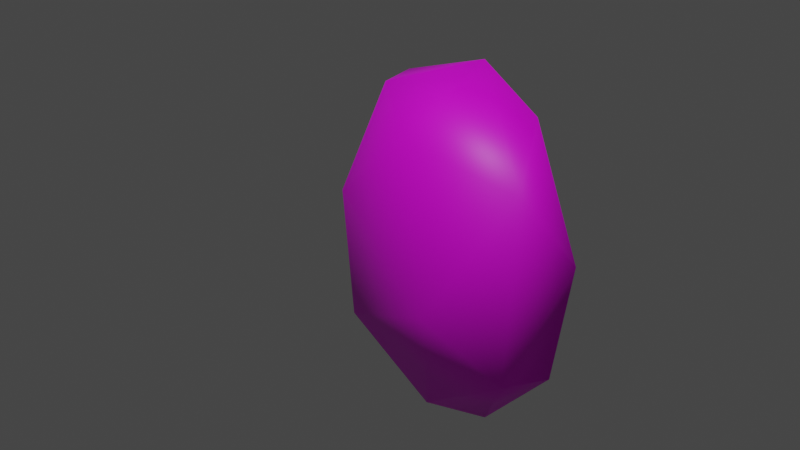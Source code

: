 # Source: Shield1.blend  (saved by Blender 2.83.19; exported with 4.5.12 LTS)
import bpy
from mathutils import Matrix  # noqa: F401  (used for matrix-valued properties, if any)

bpy.ops.wm.read_factory_settings(use_empty=True)
scene = bpy.context.scene
scene.name = 'Scene'

# ---- collections
col_collection = bpy.data.collections.new('Collection'); scene.collection.children.link(col_collection)

# ---- images (referenced by path relative to the original .blend; pixels are not part of the script)
import os
ASSET_DIR = os.environ.get("B2B_ASSET_DIR", "")  # directory of the original .blend (textures are referenced by path, not embedded)
HERE = os.path.dirname(os.path.abspath(__file__))  # packed textures are extracted next to this script under _unpacked/

def load_image(name, relpath, width, height, colorspace="sRGB"):
    """Load a texture the original file referenced (path relative to the .blend, or extracted next to this script)."""
    p = next((c for c in (os.path.join(HERE, relpath), os.path.join(ASSET_DIR, relpath)) if relpath and os.path.exists(c)), "")
    if p:
        img = bpy.data.images.load(p, check_existing=True)
        img.name = name
    else:  # same state as the original file: an image datablock whose file is absent (Cycles renders it pink)
        img = bpy.data.images.new(name, width, height)
        img.source = "FILE"
        img.filepath = "//" + (relpath or name)
    img.colorspace_settings.name = colorspace
    return img
img_shieldtexture = load_image('ShieldTexture', 'Textures/Shield1Texture.png', 1024, 1024, 'sRGB')

# ---- materials (node trees are filled in below, after node groups)
mat_material_001 = bpy.data.materials.new('Material.001')
mat_material_001.use_transparent_shadow = False

# ---- material node trees
mat_material_001.use_nodes = True; mat_material_001.node_tree.nodes.clear()
_N = mat_material_001.node_tree.nodes; _L = mat_material_001.node_tree.links
n0 = _N.new('ShaderNodeBsdfPrincipled'); n0.name = 'Principled BSDF'; n0.location = (-46, 404)
n0.distribution = 'GGX'
n0.subsurface_method = 'BURLEY'
n0.inputs[3].default_value = 1.45
n0.inputs[27].default_value = (0.0, 0.0, 0.0, 1.0)
n0.inputs[28].default_value = 1.0
n1 = _N.new('ShaderNodeOutputMaterial'); n1.name = 'Material Output'; n1.location = (244, 404)
n2 = _N.new('ShaderNodeTexImage'); n2.name = 'Image Texture'; n2.location = (-380, 337)
n2.image = img_shieldtexture
_L.new(n0.outputs[0], n1.inputs[0])
_L.new(n2.outputs[0], n0.inputs[0])
n1.is_active_output = True

# ---- world
world_world = bpy.data.worlds.new('World'); scene.world = world_world
world_world.use_nodes = True; world_world.node_tree.nodes.clear()
_N = world_world.node_tree.nodes; _L = world_world.node_tree.links
n0 = _N.new('ShaderNodeOutputWorld'); n0.name = 'World Output'; n0.location = (300, 300)
n1 = _N.new('ShaderNodeBackground'); n1.name = 'Background'; n1.location = (10, 300)
n1.inputs[0].default_value = (0.05088, 0.05088, 0.05088, 1.0)
_L.new(n1.outputs[0], n0.inputs[0])
n0.is_active_output = True
world_world.color = (0.05088, 0.05088, 0.05088)
world_world.use_sun_shadow = False
world_world.sun_shadow_jitter_overblur = 0.0

# ---- cameras
cam_camera = bpy.data.cameras.new('Camera')
cam_camera.clip_end = 100.0
cam_camera.ortho_scale = 7.314

# ---- lights
light_light = bpy.data.lights.new('Light', 'POINT')
light_light.transmission_factor = 0.0
light_light.energy = 1000.0
light_light.shadow_soft_size = 0.1
light_light.shadow_maximum_resolution = 0.006
light_light.use_absolute_resolution = True

# ---- meshes
me_sphere_001 = bpy.data.meshes.new('Sphere.001')
me_sphere_001.from_pydata([(0.8444, 0.001625, -0.5704), (0.3, 0.002464, -0.9847), (0.8502, -0.225, 0.4101), (0.2405, -0.0004573, 1.014), (-0.4987, 0.002135, 0.898), (-1.024, -0.004759, 0.2715), (-0.9893, -0.003098, -0.2961), (-0.6335, -0.0005519, -0.846), (-0.02668, -0.1745, -0.9707), (-0.3355, -0.258, 0.8581), (-0.5054, -0.3779, -0.5268), (-0.5214, -0.4385, 0.2243), (0.1296, -0.4269, 0.5947), (0.3918, -0.4828, -0.292), (0.07168, -0.4177, 0.2926), (0.07249, -0.4254, 0.1475), (0.06626, -0.2068, 0.2513), (0.06677, -0.2901, 0.188), (0.06626, -0.2104, -4.928e-06), (0.06677, -0.2937, -4.928e-06), (0.07168, -0.4199, -0.2928), (0.07249, -0.4257, -0.1475), (0.06626, -0.2068, -0.2513), (0.06677, -0.2901, -0.188), (-0.07168, -0.4177, 0.2926), (-0.07249, -0.4254, 0.1475), (0.0, -0.4264, 0.2914), (0.0, -0.4347, 0.1462), (-0.06626, -0.2068, 0.2513), (-0.06677, -0.2901, 0.188), (0.0, -0.2901, 0.188), (0.0, -0.2068, 0.2513), (-0.06626, -0.2104, -4.928e-06), (-0.06677, -0.2937, -4.928e-06), (-0.07168, -0.4199, -0.2928), (-0.07249, -0.4257, -0.1475), (0.0, -0.4286, -0.2914), (0.0, -0.435, -0.1461), (-0.06626, -0.2068, -0.2513), (-0.06677, -0.2901, -0.188), (0.0, -0.2901, -0.188), (0.0, -0.2068, -0.2513), (0.0, -0.2937, -4.928e-06), (0.6833, 0.005822, 0.7623), (1.011, 0.005992, 0.06838), (0.7176, -0.2076, -0.6182), (0.6753, 0.01013, 0.7557), (1.001, 0.009391, 0.06714), (0.8416, -0.2178, 0.4061), (0.8362, 0.005305, -0.5647), (0.7109, -0.2007, -0.6125), (0.2971, 0.003742, -0.9734), (-0.02606, -0.1686, -0.96), (0.2394, 0.005073, 1.005), (0.1281, -0.4173, 0.5905), (0.3893, -0.4726, -0.2902), (-0.5172, -0.4287, 0.223), (-0.3323, -0.2505, 0.8503), (-1.017, 0.00243, 0.2687), (-0.4941, 0.006361, 0.8894), (-0.6284, 0.002863, -0.8363), (-0.9825, 0.004144, -0.2936), (-0.5011, -0.3686, -0.5232)], [], [(43, 2, 44), (0, 44, 45), (44, 2, 45), (1, 45, 8), (3, 2, 43), (3, 12, 2), (45, 13, 8), (13, 12, 11), (9, 4, 5), (1, 8, 7), (7, 10, 6), (11, 9, 5), (10, 11, 5), (8, 10, 7), (1, 0, 45), (45, 2, 13), (2, 12, 13), (3, 9, 12), (8, 13, 10), (6, 10, 5), (9, 3, 4), (11, 12, 9), (10, 13, 11), (15, 27, 26, 14), (30, 17, 19, 42), (14, 26, 31, 16), (15, 14, 16, 17), (27, 15, 17, 30), (17, 16, 18, 19), (21, 37, 36, 20), (40, 23, 19, 42), (20, 36, 41, 22), (21, 20, 22, 23), (37, 21, 23, 40), (23, 22, 18, 19), (22, 41, 31, 16, 18), (25, 24, 26, 27), (30, 42, 33, 29), (24, 28, 31, 26), (25, 29, 28, 24), (27, 30, 29, 25), (29, 33, 32, 28), (35, 34, 36, 37), (40, 42, 33, 39), (34, 38, 41, 36), (35, 39, 38, 34), (37, 40, 39, 35), (39, 33, 32, 38), (38, 32, 28, 31, 41), (46, 47, 48), (49, 50, 47), (47, 50, 48), (51, 52, 50), (53, 46, 48), (53, 48, 54), (50, 52, 55), (55, 56, 54), (57, 58, 59), (51, 60, 52), (60, 61, 62), (56, 58, 57), (62, 58, 56), (52, 60, 62), (51, 50, 49), (50, 55, 48), (48, 55, 54), (53, 54, 57), (52, 62, 55), (61, 58, 62), (57, 59, 53), (56, 57, 54), (62, 56, 55), (4, 3, 53, 59), (43, 44, 47, 46), (3, 43, 46, 53), (0, 1, 51, 49), (1, 7, 60, 51), (5, 4, 59, 58), (6, 5, 58, 61), (7, 6, 61, 60), (44, 0, 49, 47)])
me_sphere_001.polygons.foreach_set('use_smooth', [True] * 81)
_uv = me_sphere_001.uv_layers.new(name='UVMap')
_uv.uv.foreach_set('vector', [0.01357, 0.3744, 0.107, 0.4858, 0.08951, 0.6282, 0.2885, 0.7561, 0.08951, 0.6282, 0.336, 0.6987, 0.08951, 0.6282, 0.107, 0.4858, 0.336, 0.6987, 0.5194, 0.7444, 0.336, 0.6987, 0.573, 0.6382, 0.04725, 0.1738, 0.107, 0.4858, 0.01357, 0.3744, 0.04725, 0.1738, 0.2376, 0.2941, 0.107, 0.4858, 0.336, 0.6987, 0.3565, 0.5355, 0.573, 0.6382, 0.3565, 0.5355, 0.2376, 0.2941, 0.4663, 0.2512, 0.2862, 0.1225, 0.3053, 0.01519, 0.6475, 0.05372, 0.5194, 0.7444, 0.573, 0.6382, 0.7722, 0.5419, 0.7722, 0.5419, 0.6128, 0.4413, 0.7706, 0.2619, 0.4663, 0.2512, 0.2862, 0.1225, 0.6475, 0.05372, 0.6128, 0.4413, 0.4663, 0.2512, 0.6475, 0.05372, 0.573, 0.6382, 0.6128, 0.4413, 0.7722, 0.5419, 0.5194, 0.7444, 0.2885, 0.7561, 0.336, 0.6987, 0.336, 0.6987, 0.107, 0.4858, 0.3565, 0.5355, 0.107, 0.4858, 0.2376, 0.2941, 0.3565, 0.5355, 0.04725, 0.1738, 0.2862, 0.1225, 0.2376, 0.2941, 0.573, 0.6382, 0.3565, 0.5355, 0.6128, 0.4413, 0.7706, 0.2619, 0.6128, 0.4413, 0.6475, 0.05372, 0.2862, 0.1225, 0.04725, 0.1738, 0.3053, 0.01519, 0.4663, 0.2512, 0.2376, 0.2941, 0.2862, 0.1225, 0.6128, 0.4413, 0.3565, 0.5355, 0.4663, 0.2512, 0.2206, 0.4356, 0.1966, 0.4356, 0.1966, 0.4837, 0.2206, 0.4837, 0.1966, 0.4356, 0.2206, 0.4356, 0.2206, 0.4356, 0.1966, 0.4356, 0.2206, 0.4837, 0.1966, 0.4837, 0.1966, 0.4837, 0.2206, 0.4837, 0.2206, 0.4356, 0.2206, 0.4837, 0.2206, 0.4837, 0.2206, 0.4356, 0.1966, 0.4356, 0.2206, 0.4356, 0.2206, 0.4356, 0.1966, 0.4356, 0.2206, 0.4356, 0.2206, 0.4837, 0.2206, 0.4837, 0.2206, 0.4356, 0.2206, 0.4356, 0.1966, 0.4356, 0.1966, 0.4837, 0.2206, 0.4837, 0.1966, 0.4356, 0.2206, 0.4356, 0.2206, 0.4356, 0.1966, 0.4356, 0.2206, 0.4837, 0.1966, 0.4837, 0.1966, 0.4837, 0.2206, 0.4837, 0.2206, 0.4356, 0.2206, 0.4837, 0.2206, 0.4837, 0.2206, 0.4356, 0.1966, 0.4356, 0.2206, 0.4356, 0.2206, 0.4356, 0.1966, 0.4356, 0.2206, 0.4356, 0.2206, 0.4837, 0.2206, 0.4837, 0.2206, 0.4356, 0.2206, 0.4837, 0.1966, 0.4837, 0.1966, 0.4837, 0.2206, 0.4837, 0.2206, 0.4837, 0.2206, 0.4356, 0.2206, 0.4837, 0.1966, 0.4837, 0.1966, 0.4356, 0.1966, 0.4356, 0.1966, 0.4356, 0.2206, 0.4356, 0.2206, 0.4356, 0.2206, 0.4837, 0.2206, 0.4837, 0.1966, 0.4837, 0.1966, 0.4837, 0.2206, 0.4356, 0.2206, 0.4356, 0.2206, 0.4837, 0.2206, 0.4837, 0.1966, 0.4356, 0.1966, 0.4356, 0.2206, 0.4356, 0.2206, 0.4356, 0.2206, 0.4356, 0.2206, 0.4356, 0.2206, 0.4837, 0.2206, 0.4837, 0.2206, 0.4356, 0.2206, 0.4837, 0.1966, 0.4837, 0.1966, 0.4356, 0.1966, 0.4356, 0.1966, 0.4356, 0.2206, 0.4356, 0.2206, 0.4356, 0.2206, 0.4837, 0.2206, 0.4837, 0.1966, 0.4837, 0.1966, 0.4837, 0.2206, 0.4356, 0.2206, 0.4356, 0.2206, 0.4837, 0.2206, 0.4837, 0.1966, 0.4356, 0.1966, 0.4356, 0.2206, 0.4356, 0.2206, 0.4356, 0.2206, 0.4356, 0.2206, 0.4356, 0.2206, 0.4837, 0.2206, 0.4837, 0.2206, 0.4837, 0.2206, 0.4837, 0.2206, 0.4837, 0.1966, 0.4837, 0.1966, 0.4837, 0.6364, 0.862, 0.6593, 0.7914, 0.6654, 0.8309, 0.7151, 0.7529, 0.7294, 0.7705, 0.6593, 0.7914, 0.6593, 0.7914, 0.7294, 0.7705, 0.6654, 0.8309, 0.7818, 0.7573, 0.7966, 0.7881, 0.7294, 0.7705, 0.6438, 0.9195, 0.6364, 0.862, 0.6654, 0.8309, 0.6438, 0.9195, 0.6654, 0.8309, 0.7013, 0.8849, 0.7294, 0.7705, 0.7966, 0.7881, 0.7352, 0.8168, 0.7352, 0.8168, 0.7659, 0.8975, 0.7013, 0.8849, 0.7146, 0.9335, 0.8181, 0.9559, 0.7189, 0.9674, 0.7818, 0.7573, 0.8534, 0.8153, 0.7966, 0.7881, 0.8534, 0.8153, 0.8534, 0.8956, 0.8079, 0.8437, 0.7659, 0.8975, 0.8181, 0.9559, 0.7146, 0.9335, 0.8079, 0.8437, 0.8181, 0.9559, 0.7659, 0.8975, 0.7966, 0.7881, 0.8534, 0.8153, 0.8079, 0.8437, 0.7818, 0.7573, 0.7294, 0.7705, 0.7151, 0.7529, 0.7294, 0.7705, 0.7352, 0.8168, 0.6654, 0.8309, 0.6654, 0.8309, 0.7352, 0.8168, 0.7013, 0.8849, 0.6438, 0.9195, 0.7013, 0.8849, 0.7146, 0.9335, 0.7966, 0.7881, 0.8079, 0.8437, 0.7352, 0.8168, 0.8534, 0.8956, 0.8181, 0.9559, 0.8079, 0.8437, 0.7146, 0.9335, 0.7189, 0.9674, 0.6438, 0.9195, 0.7659, 0.8975, 0.7146, 0.9335, 0.7013, 0.8849, 0.8079, 0.8437, 0.7659, 0.8975, 0.7352, 0.8168, 0.3053, 0.01519, 0.04725, 0.1738, 0.04725, 0.1738, 0.3053, 0.01519, 0.01357, 0.3744, 0.08951, 0.6282, 0.08951, 0.6282, 0.01357, 0.3744, 0.04725, 0.1738, 0.01357, 0.3744, 0.01357, 0.3744, 0.04725, 0.1738, 0.2885, 0.7561, 0.5194, 0.7444, 0.5194, 0.7444, 0.2885, 0.7561, 0.5194, 0.7444, 0.7722, 0.5419, 0.7722, 0.5419, 0.5194, 0.7444, 0.6475, 0.05372, 0.3053, 0.01519, 0.3053, 0.01519, 0.6475, 0.05372, 0.7706, 0.2619, 0.6475, 0.05372, 0.6475, 0.05372, 0.7706, 0.2619, 0.7722, 0.5419, 0.7706, 0.2619, 0.7706, 0.2619, 0.7722, 0.5419, 0.08951, 0.6282, 0.2885, 0.7561, 0.2885, 0.7561, 0.08951, 0.6282])
_uv.active_render = True
_uv = me_sphere_001.uv_layers.new(name='UVMap.001')
_uv.uv.foreach_set('vector', [0.827, 0.8588, 0.7345, 0.7087, 0.827, 0.5631, 0.8253, 0.3082, 0.827, 0.5631, 0.7415, 0.2934, 0.827, 0.5631, 0.7345, 0.7087, 0.7415, 0.2934, 0.5901, 0.007309, 0.7345, 0.1834, 0.4573, 0.0, 0.4644, 0.8163, 0.7345, 0.6085, 0.6532, 0.7372, 0.4644, 0.8163, 0.4363, 0.6503, 0.7345, 0.6085, 0.7345, 0.1834, 0.5849, 0.3053, 0.4573, 0.0, 0.5849, 0.3053, 0.4363, 0.6503, 0.1964, 0.4656, 1.0, 0.7816, 0.898, 0.7543, 1.0, 0.5185, 0.898, 0.903, 0.827, 0.769, 0.898, 0.5185, 0.9777, 0.5185, 0.827, 0.3866, 0.9777, 0.2934, 0.1964, 0.4656, 0.2403, 0.7285, 0.0, 0.4477, 0.2419, 0.1599, 0.1964, 0.4656, 0.0, 0.4477, 0.4573, 0.0, 0.2419, 0.1599, 0.2121, 0.01431, 0.981, 0.7816, 0.981, 1.0, 0.898, 0.9461, 0.7345, 0.1834, 0.7345, 0.6085, 0.5849, 0.3053, 0.7345, 0.6085, 0.4363, 0.6503, 0.5849, 0.3053, 0.7345, 0.2934, 0.8988, 0.0928, 0.9204, 0.2934, 0.4573, 0.0, 0.5849, 0.3053, 0.2419, 0.1599, 0.04272, 0.2189, 0.2419, 0.1599, 0.0, 0.4477, 0.8988, 0.0928, 0.7345, 0.2934, 0.815, 0.0, 0.1964, 0.4656, 0.4363, 0.6503, 0.2403, 0.7285, 0.2419, 0.1599, 0.5849, 0.3053, 0.1964, 0.4656, 0.6281, 0.8169, 0.6571, 0.8163, 0.6571, 0.8759, 0.6284, 0.8765, 0.4898, 0.8163, 0.5165, 0.8163, 0.5165, 0.8934, 0.4898, 0.8934, 0.4056, 0.8199, 0.4343, 0.8163, 0.4337, 0.9057, 0.4072, 0.9057, 0.08711, 0.8759, 0.08936, 0.8163, 0.1741, 0.832, 0.1411, 0.8585, 0.7636, 0.8588, 0.7926, 0.8626, 0.7907, 0.9189, 0.764, 0.9189, 0.1411, 0.8585, 0.1741, 0.832, 0.1741, 0.9351, 0.1407, 0.9356, 0.57, 0.8171, 0.5991, 0.8163, 0.5992, 0.8759, 0.5704, 0.8767, 0.5433, 0.8163, 0.57, 0.8163, 0.57, 0.8934, 0.5433, 0.8934, 0.3482, 0.8199, 0.3769, 0.8163, 0.3773, 0.9079, 0.3507, 0.9079, 0.1741, 0.8756, 0.1756, 0.8163, 0.2612, 0.8321, 0.2282, 0.8585, 0.6281, 0.9062, 0.6318, 0.8765, 0.6853, 0.8795, 0.6853, 0.9069, 0.2282, 0.8585, 0.2612, 0.8321, 0.2612, 0.9349, 0.2278, 0.9353, 0.9735, 0.2062, 0.947, 0.2062, 0.947, 6.115e-09, 0.9735, 6.115e-09, 0.9735, 0.1031, 0.6862, 0.8169, 0.6859, 0.8765, 0.6571, 0.8759, 0.6571, 0.8163, 0.4898, 0.8163, 0.4898, 0.8934, 0.463, 0.8934, 0.463, 0.8163, 0.463, 0.8199, 0.4603, 0.9057, 0.4337, 0.9057, 0.4343, 0.8163, 0.2612, 0.876, 0.3152, 0.8931, 0.3482, 0.9195, 0.2634, 0.9353, 0.7636, 0.8588, 0.764, 0.9189, 0.7373, 0.9189, 0.7345, 0.8626, 0.3152, 0.8931, 0.3148, 0.8163, 0.3482, 0.8168, 0.3482, 0.9195, 0.6281, 0.8171, 0.6278, 0.8767, 0.5992, 0.8759, 0.5991, 0.8163, 0.5433, 0.8163, 0.5433, 0.8934, 0.5165, 0.8934, 0.5165, 0.8163, 0.4056, 0.8199, 0.4038, 0.9079, 0.3773, 0.9079, 0.3769, 0.8163, 0.0, 0.876, 0.05411, 0.8934, 0.08711, 0.9199, 0.001501, 0.9357, 0.6281, 0.9062, 0.6853, 0.9069, 0.6853, 0.9343, 0.6318, 0.936, 0.05411, 0.8934, 0.05375, 0.8163, 0.08711, 0.8168, 0.08711, 0.9199, 0.9204, 0.2062, 0.9204, 0.1031, 0.9204, 0.0, 0.947, 6.115e-09, 0.947, 0.2062, 0.827, 0.8588, 0.827, 0.5631, 0.7345, 0.7087, 0.8253, 0.3082, 0.7415, 0.2934, 0.827, 0.5631, 0.827, 0.5631, 0.7415, 0.2934, 0.7345, 0.7087, 0.5901, 0.007309, 0.4573, 0.0, 0.7345, 0.1834, 0.4644, 0.8163, 0.6532, 0.7372, 0.7345, 0.6085, 0.4644, 0.8163, 0.7345, 0.6085, 0.4363, 0.6503, 0.7345, 0.1834, 0.4573, 0.0, 0.5849, 0.3053, 0.5849, 0.3053, 0.1964, 0.4656, 0.4363, 0.6503, 1.0, 0.7816, 1.0, 0.5185, 0.898, 0.7543, 0.898, 0.903, 0.898, 0.5185, 0.827, 0.769, 0.9777, 0.5185, 0.9777, 0.2934, 0.827, 0.3866, 0.1964, 0.4656, 0.0, 0.4477, 0.2403, 0.7285, 0.2419, 0.1599, 0.0, 0.4477, 0.1964, 0.4656, 0.4573, 0.0, 0.2121, 0.01431, 0.2419, 0.1599, 0.981, 0.7816, 0.898, 0.9461, 0.981, 1.0, 0.7345, 0.1834, 0.5849, 0.3053, 0.7345, 0.6085, 0.7345, 0.6085, 0.5849, 0.3053, 0.4363, 0.6503, 0.7345, 0.2934, 0.9204, 0.2934, 0.8988, 0.0928, 0.4573, 0.0, 0.2419, 0.1599, 0.5849, 0.3053, 0.04272, 0.2189, 0.0, 0.4477, 0.2419, 0.1599, 0.8988, 0.0928, 0.815, 0.0, 0.7345, 0.2934, 0.1964, 0.4656, 0.2403, 0.7285, 0.4363, 0.6503, 0.2419, 0.1599, 0.1964, 0.4656, 0.5849, 0.3053, 0.815, 0.0, 0.7345, 0.2934, 0.7345, 0.2934, 0.815, 0.0, 0.827, 0.8588, 0.827, 0.5631, 0.827, 0.5631, 0.827, 0.8588, 0.4644, 0.8163, 0.6532, 0.7372, 0.6532, 0.7372, 0.4644, 0.8163, 0.981, 1.0, 0.981, 0.7816, 0.981, 0.7816, 0.981, 1.0, 0.898, 0.903, 0.898, 0.5185, 0.898, 0.5185, 0.898, 0.903, 1.0, 0.5185, 0.898, 0.7543, 0.898, 0.7543, 1.0, 0.5185, 0.04272, 0.2189, 0.0, 0.4477, 0.0, 0.4477, 0.04272, 0.2189, 0.9777, 0.5185, 0.9777, 0.2934, 0.9777, 0.2934, 0.9777, 0.5185, 0.827, 0.5631, 0.8253, 0.3082, 0.8253, 0.3082, 0.827, 0.5631])
me_sphere_001.materials.append(mat_material_001)
me_sphere_001.use_remesh_fix_poles = True
me_sphere_001.use_remesh_preserve_attributes = False
me_sphere_001.use_mirror_vertex_groups = False
me_sphere_001.update()
arm_armature = bpy.data.armatures.new('Armature')  # bones are not reproduced

# ---- objects
ob_light = bpy.data.objects.new('Light', light_light)
ob_camera = bpy.data.objects.new('Camera', cam_camera)
ob_shield_001 = bpy.data.objects.new('Shield.001', me_sphere_001)
ob_shield = bpy.data.objects.new('Shield', arm_armature)

# ---- transforms, parenting, visibility, modifiers, constraints
ob_light.location = (2.425, -3.259, 5.904)
ob_light.rotation_euler = (0.6503, 0.05522, 1.866)
ob_light.lock_rotations_4d = False
ob_light.empty_display_type = 'ARROWS'
ob_light.color = (0.0, 0.0, 0.0, 0.0)
ob_light.lineart.crease_threshold = 0.0
ob_camera.location = (4.966, -3.478, 1.58)
ob_camera.rotation_euler = (1.326, 1.002e-06, 1.012)
ob_camera.lock_rotations_4d = False
ob_camera.empty_display_type = 'ARROWS'
ob_camera.color = (0.0, 0.0, 0.0, 0.0)
ob_camera.display_type = 'WIRE'
ob_camera.lineart.crease_threshold = 0.0
ob_shield_001.parent = ob_shield
ob_shield_001.location = (0.0, 0.0, 0.0)
ob_shield_001.lineart.crease_threshold = 0.0
_vg = ob_shield_001.vertex_groups.new(name='Bone')
for _i, _w in zip([0, 1, 2, 3, 4, 5, 6, 7, 8, 9, 10, 11, 12, 13, 14, 15, 16, 17, 18, 19, 20, 21, 22, 23, 24, 25, 26, 27, 28, 29, 30, 31, 32, 33, 34, 35, 36, 37, 38, 39, 40, 41, 42, 43, 44, 45, 46, 47, 48, 49, 50, 51, 52, 53, 54, 55, 56, 57, 58, 59, 60, 61, 62], [1.0, 1.0, 1.0, 1.0, 1.0, 1.0, 1.0, 1.0, 1.0, 1.0, 1.0, 1.0, 1.0, 1.0, 1.0, 1.0, 1.0, 1.0, 1.0, 1.0, 1.0, 1.0, 1.0, 1.0, 1.0, 1.0, 1.0, 1.0, 1.0, 1.0, 1.0, 1.0, 1.0, 1.0, 1.0, 1.0, 1.0, 1.0, 1.0, 1.0, 1.0, 1.0, 1.0, 1.0, 1.0, 1.0, 1.0, 1.0, 1.0, 1.0, 1.0, 1.0, 1.0, 1.0, 1.0, 1.0, 1.0, 1.0, 1.0, 1.0, 1.0, 1.0, 1.0]): _vg.add([_i], _w, 'REPLACE')
_m = ob_shield_001.modifiers.new('Armature', 'ARMATURE')
_m.object = ob_shield
ob_shield.location = (0.0, 0.0, 0.0)
ob_shield.lineart.crease_threshold = 0.0

# ---- collection membership
col_collection.objects.link(ob_light)
col_collection.objects.link(ob_camera)
col_collection.objects.link(ob_shield_001)
col_collection.objects.link(ob_shield)

# ---- scene / render settings (as saved in the file)
scene.camera = ob_camera
scene.frame_start = 1; scene.frame_end = 250; scene.frame_set(2)
scene.render.engine = 'BLENDER_EEVEE_NEXT'
scene.cycles.use_denoising = False
scene.cycles.samples = 128
scene.cycles.sampling_pattern = 'TABULATED_SOBOL'
scene.cycles.use_adaptive_sampling = False
scene.cycles.use_light_tree = False
scene.view_settings.view_transform = 'Filmic'
bpy.context.view_layer.update()
